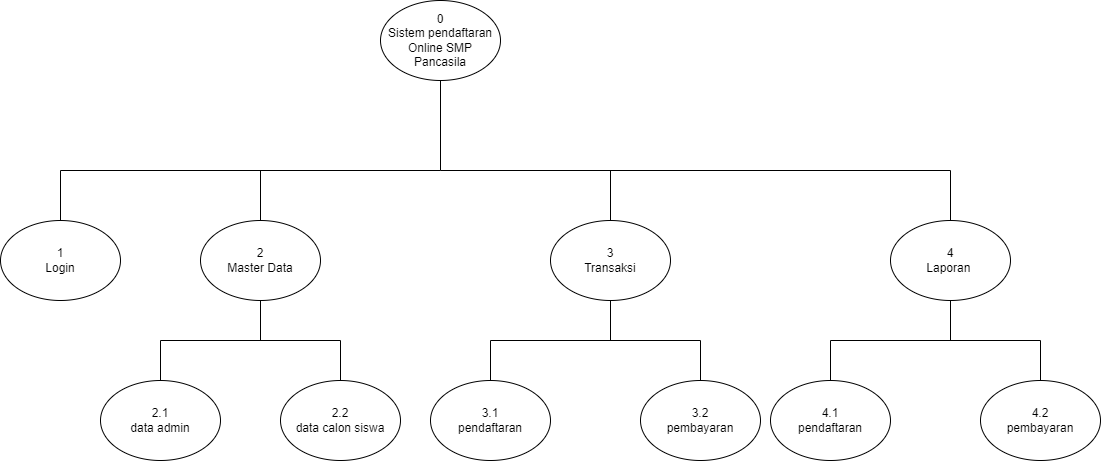

The diagram above was exported from draw.io. Its source (the exported page's mxGraphModel, read from the mxfile embedded in the PNG):
<mxGraphModel dx="1108" dy="520" grid="1" gridSize="10" guides="1" tooltips="1" connect="1" arrows="1" fold="1" page="1" pageScale="1" pageWidth="827" pageHeight="1169" math="0" shadow="0">
  <root>
    <mxCell id="0" />
    <mxCell id="1" parent="0" />
    <mxCell id="EIKWkE-YdxXXJtSby7oL-1" value="3&lt;br&gt;Transaksi" style="ellipse;whiteSpace=wrap;html=1;" parent="1" vertex="1">
      <mxGeometry x="670" y="250" width="120" height="80" as="geometry" />
    </mxCell>
    <mxCell id="EIKWkE-YdxXXJtSby7oL-2" value="" style="endArrow=none;html=1;rounded=0;entryX=0.5;entryY=1;entryDx=0;entryDy=0;" parent="1" target="EIKWkE-YdxXXJtSby7oL-6" edge="1">
      <mxGeometry width="50" height="50" relative="1" as="geometry">
        <mxPoint x="560" y="200" as="sourcePoint" />
        <mxPoint x="420" y="170" as="targetPoint" />
      </mxGeometry>
    </mxCell>
    <mxCell id="EIKWkE-YdxXXJtSby7oL-3" value="1&lt;br&gt;Login" style="ellipse;whiteSpace=wrap;html=1;" parent="1" vertex="1">
      <mxGeometry x="120" y="250" width="120" height="80" as="geometry" />
    </mxCell>
    <mxCell id="EIKWkE-YdxXXJtSby7oL-4" value="" style="endArrow=none;html=1;rounded=0;" parent="1" edge="1">
      <mxGeometry width="50" height="50" relative="1" as="geometry">
        <mxPoint x="180" y="200" as="sourcePoint" />
        <mxPoint x="1070" y="200" as="targetPoint" />
        <Array as="points">
          <mxPoint x="560" y="200" />
        </Array>
      </mxGeometry>
    </mxCell>
    <mxCell id="EIKWkE-YdxXXJtSby7oL-5" value="2&lt;br&gt;Master Data" style="ellipse;whiteSpace=wrap;html=1;" parent="1" vertex="1">
      <mxGeometry x="320" y="250" width="120" height="80" as="geometry" />
    </mxCell>
    <mxCell id="EIKWkE-YdxXXJtSby7oL-6" value="" style="ellipse;whiteSpace=wrap;html=1;" parent="1" vertex="1">
      <mxGeometry x="500" y="30" width="120" height="80" as="geometry" />
    </mxCell>
    <mxCell id="EIKWkE-YdxXXJtSby7oL-8" value="4&lt;br&gt;Laporan&amp;nbsp;" style="ellipse;whiteSpace=wrap;html=1;" parent="1" vertex="1">
      <mxGeometry x="1010" y="250" width="120" height="80" as="geometry" />
    </mxCell>
    <mxCell id="EIKWkE-YdxXXJtSby7oL-10" value="0&lt;br&gt;Sistem pendaftaran Online SMP Pancasila" style="text;html=1;strokeColor=none;fillColor=none;align=center;verticalAlign=middle;whiteSpace=wrap;rounded=0;" parent="1" vertex="1">
      <mxGeometry x="505" y="42.5" width="110" height="55" as="geometry" />
    </mxCell>
    <mxCell id="EIKWkE-YdxXXJtSby7oL-11" value="" style="endArrow=none;html=1;rounded=0;entryX=0.5;entryY=1;entryDx=0;entryDy=0;" parent="1" target="EIKWkE-YdxXXJtSby7oL-1" edge="1">
      <mxGeometry width="50" height="50" relative="1" as="geometry">
        <mxPoint x="730" y="370" as="sourcePoint" />
        <mxPoint x="620" y="190" as="targetPoint" />
      </mxGeometry>
    </mxCell>
    <mxCell id="EIKWkE-YdxXXJtSby7oL-12" value="" style="endArrow=none;html=1;rounded=0;entryX=0.5;entryY=1;entryDx=0;entryDy=0;" parent="1" target="EIKWkE-YdxXXJtSby7oL-5" edge="1">
      <mxGeometry width="50" height="50" relative="1" as="geometry">
        <mxPoint x="380" y="370" as="sourcePoint" />
        <mxPoint x="550" y="310" as="targetPoint" />
      </mxGeometry>
    </mxCell>
    <mxCell id="EIKWkE-YdxXXJtSby7oL-13" value="" style="endArrow=none;html=1;rounded=0;" parent="1" edge="1">
      <mxGeometry width="50" height="50" relative="1" as="geometry">
        <mxPoint x="280" y="370" as="sourcePoint" />
        <mxPoint x="460" y="370" as="targetPoint" />
      </mxGeometry>
    </mxCell>
    <mxCell id="EIKWkE-YdxXXJtSby7oL-14" value="2.1&lt;br&gt;data admin" style="ellipse;whiteSpace=wrap;html=1;" parent="1" vertex="1">
      <mxGeometry x="220" y="410" width="120" height="80" as="geometry" />
    </mxCell>
    <mxCell id="EIKWkE-YdxXXJtSby7oL-15" value="2.2&lt;br&gt;data calon siswa" style="ellipse;whiteSpace=wrap;html=1;" parent="1" vertex="1">
      <mxGeometry x="400" y="410" width="120" height="80" as="geometry" />
    </mxCell>
    <mxCell id="EIKWkE-YdxXXJtSby7oL-16" value="" style="endArrow=none;html=1;rounded=0;exitX=0.5;exitY=0;exitDx=0;exitDy=0;" parent="1" source="EIKWkE-YdxXXJtSby7oL-14" edge="1">
      <mxGeometry width="50" height="50" relative="1" as="geometry">
        <mxPoint x="560" y="360" as="sourcePoint" />
        <mxPoint x="280" y="370" as="targetPoint" />
      </mxGeometry>
    </mxCell>
    <mxCell id="EIKWkE-YdxXXJtSby7oL-18" value="" style="endArrow=none;html=1;rounded=0;" parent="1" edge="1">
      <mxGeometry width="50" height="50" relative="1" as="geometry">
        <mxPoint x="460" y="410" as="sourcePoint" />
        <mxPoint x="460" y="370" as="targetPoint" />
      </mxGeometry>
    </mxCell>
    <mxCell id="EIKWkE-YdxXXJtSby7oL-26" value="3.1&lt;br&gt;pendaftaran" style="ellipse;whiteSpace=wrap;html=1;" parent="1" vertex="1">
      <mxGeometry x="550" y="410" width="120" height="80" as="geometry" />
    </mxCell>
    <mxCell id="EIKWkE-YdxXXJtSby7oL-27" value="" style="endArrow=none;html=1;rounded=0;exitX=0.5;exitY=0;exitDx=0;exitDy=0;" parent="1" source="EIKWkE-YdxXXJtSby7oL-8" edge="1">
      <mxGeometry width="50" height="50" relative="1" as="geometry">
        <mxPoint x="770" y="430" as="sourcePoint" />
        <mxPoint x="1070" y="200" as="targetPoint" />
      </mxGeometry>
    </mxCell>
    <mxCell id="EIKWkE-YdxXXJtSby7oL-28" value="" style="endArrow=none;html=1;rounded=0;exitX=0.5;exitY=0;exitDx=0;exitDy=0;" parent="1" source="EIKWkE-YdxXXJtSby7oL-1" edge="1">
      <mxGeometry width="50" height="50" relative="1" as="geometry">
        <mxPoint x="630" y="430" as="sourcePoint" />
        <mxPoint x="730" y="200" as="targetPoint" />
      </mxGeometry>
    </mxCell>
    <mxCell id="EIKWkE-YdxXXJtSby7oL-29" value="" style="endArrow=none;html=1;rounded=0;exitX=0.5;exitY=0;exitDx=0;exitDy=0;" parent="1" source="EIKWkE-YdxXXJtSby7oL-5" edge="1">
      <mxGeometry width="50" height="50" relative="1" as="geometry">
        <mxPoint x="700" y="420" as="sourcePoint" />
        <mxPoint x="380" y="200" as="targetPoint" />
      </mxGeometry>
    </mxCell>
    <mxCell id="EIKWkE-YdxXXJtSby7oL-30" value="" style="endArrow=none;html=1;rounded=0;" parent="1" source="EIKWkE-YdxXXJtSby7oL-3" edge="1">
      <mxGeometry width="50" height="50" relative="1" as="geometry">
        <mxPoint x="520" y="420" as="sourcePoint" />
        <mxPoint x="180" y="200" as="targetPoint" />
      </mxGeometry>
    </mxCell>
    <mxCell id="iWipZ7hayQXOfuixnC5S-1" value="" style="endArrow=none;html=1;rounded=0;" parent="1" edge="1">
      <mxGeometry width="50" height="50" relative="1" as="geometry">
        <mxPoint x="610" y="370" as="sourcePoint" />
        <mxPoint x="820" y="370" as="targetPoint" />
      </mxGeometry>
    </mxCell>
    <mxCell id="iWipZ7hayQXOfuixnC5S-2" value="3.2&lt;br&gt;pembayaran" style="ellipse;whiteSpace=wrap;html=1;" parent="1" vertex="1">
      <mxGeometry x="760" y="410" width="120" height="80" as="geometry" />
    </mxCell>
    <mxCell id="iWipZ7hayQXOfuixnC5S-3" value="" style="endArrow=none;html=1;rounded=0;" parent="1" source="EIKWkE-YdxXXJtSby7oL-26" edge="1">
      <mxGeometry width="50" height="50" relative="1" as="geometry">
        <mxPoint x="420" y="420" as="sourcePoint" />
        <mxPoint x="610" y="370" as="targetPoint" />
      </mxGeometry>
    </mxCell>
    <mxCell id="iWipZ7hayQXOfuixnC5S-4" value="" style="endArrow=none;html=1;rounded=0;exitX=0.5;exitY=0;exitDx=0;exitDy=0;" parent="1" source="iWipZ7hayQXOfuixnC5S-2" edge="1">
      <mxGeometry width="50" height="50" relative="1" as="geometry">
        <mxPoint x="620" y="420" as="sourcePoint" />
        <mxPoint x="820" y="370" as="targetPoint" />
      </mxGeometry>
    </mxCell>
    <mxCell id="S9tIOXWIX5YI7rpnR1yK-3" value="" style="endArrow=none;html=1;rounded=0;entryX=0.5;entryY=1;entryDx=0;entryDy=0;" parent="1" edge="1">
      <mxGeometry width="50" height="50" relative="1" as="geometry">
        <mxPoint x="1070" y="370" as="sourcePoint" />
        <mxPoint x="1070" y="330" as="targetPoint" />
      </mxGeometry>
    </mxCell>
    <mxCell id="S9tIOXWIX5YI7rpnR1yK-4" value="4.1&lt;br&gt;pendaftaran" style="ellipse;whiteSpace=wrap;html=1;" parent="1" vertex="1">
      <mxGeometry x="890" y="410" width="120" height="80" as="geometry" />
    </mxCell>
    <mxCell id="S9tIOXWIX5YI7rpnR1yK-5" value="" style="endArrow=none;html=1;rounded=0;" parent="1" edge="1">
      <mxGeometry width="50" height="50" relative="1" as="geometry">
        <mxPoint x="950" y="370" as="sourcePoint" />
        <mxPoint x="1160" y="370" as="targetPoint" />
      </mxGeometry>
    </mxCell>
    <mxCell id="S9tIOXWIX5YI7rpnR1yK-6" value="4.2&lt;br&gt;pembayaran" style="ellipse;whiteSpace=wrap;html=1;" parent="1" vertex="1">
      <mxGeometry x="1100" y="410" width="120" height="80" as="geometry" />
    </mxCell>
    <mxCell id="S9tIOXWIX5YI7rpnR1yK-7" value="" style="endArrow=none;html=1;rounded=0;" parent="1" source="S9tIOXWIX5YI7rpnR1yK-4" edge="1">
      <mxGeometry width="50" height="50" relative="1" as="geometry">
        <mxPoint x="760" y="420" as="sourcePoint" />
        <mxPoint x="950" y="370" as="targetPoint" />
      </mxGeometry>
    </mxCell>
    <mxCell id="S9tIOXWIX5YI7rpnR1yK-8" value="" style="endArrow=none;html=1;rounded=0;exitX=0.5;exitY=0;exitDx=0;exitDy=0;" parent="1" source="S9tIOXWIX5YI7rpnR1yK-6" edge="1">
      <mxGeometry width="50" height="50" relative="1" as="geometry">
        <mxPoint x="960" y="420" as="sourcePoint" />
        <mxPoint x="1160" y="370" as="targetPoint" />
      </mxGeometry>
    </mxCell>
  </root>
</mxGraphModel>